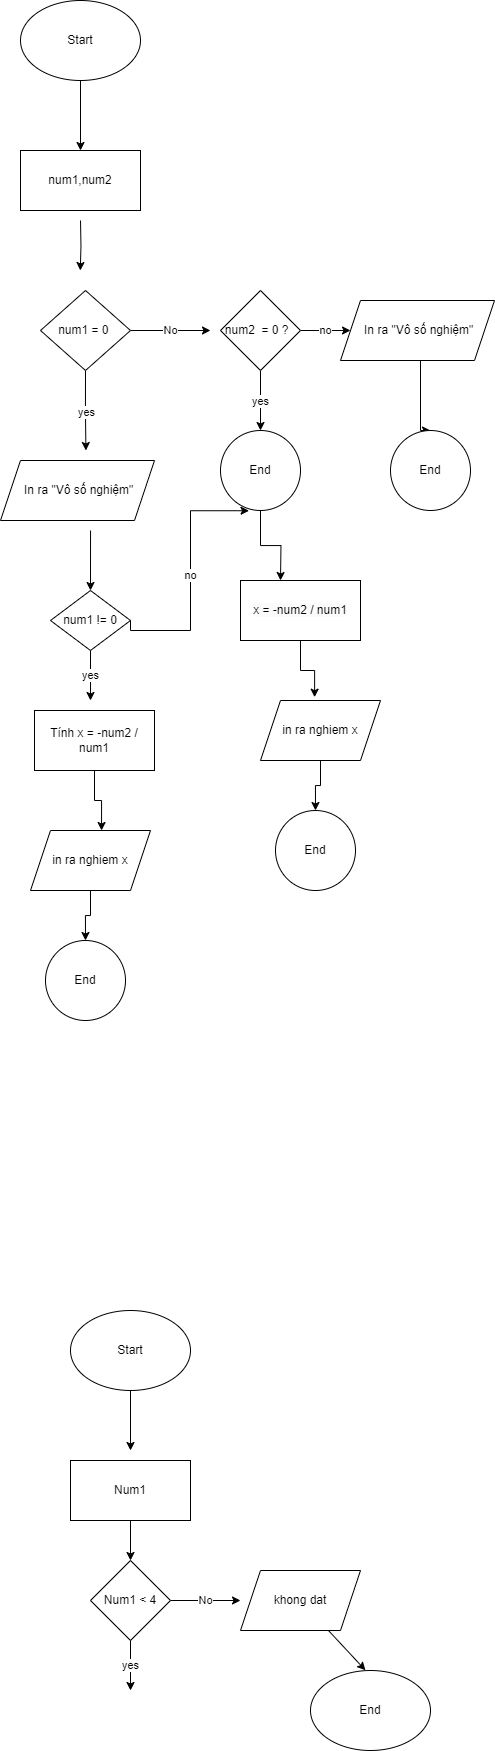

The diagram above was exported from draw.io. Its source (the exported page's mxGraphModel, read from the mxfile embedded in the PNG):
<mxGraphModel dx="1184" dy="1882" grid="1" gridSize="10" guides="1" tooltips="1" connect="1" arrows="1" fold="1" page="1" pageScale="1" pageWidth="827" pageHeight="1169" math="0" shadow="0">
  <root>
    <mxCell id="0" />
    <mxCell id="1" parent="0" />
    <mxCell id="JCIFi0FopsPkTzoUr1JM-2" style="edgeStyle=none;rounded=0;orthogonalLoop=1;jettySize=auto;html=1;exitX=0.5;exitY=1;exitDx=0;exitDy=0;" parent="1" source="JCIFi0FopsPkTzoUr1JM-1" edge="1">
      <mxGeometry relative="1" as="geometry">
        <mxPoint x="400" y="20" as="targetPoint" />
      </mxGeometry>
    </mxCell>
    <mxCell id="JCIFi0FopsPkTzoUr1JM-1" value="&lt;font style=&quot;vertical-align: inherit;&quot;&gt;&lt;font style=&quot;vertical-align: inherit;&quot;&gt;Start&lt;/font&gt;&lt;/font&gt;" style="ellipse;whiteSpace=wrap;html=1;" parent="1" vertex="1">
      <mxGeometry x="340" y="-130" width="120" height="80" as="geometry" />
    </mxCell>
    <mxCell id="JCIFi0FopsPkTzoUr1JM-15" style="edgeStyle=orthogonalEdgeStyle;rounded=0;orthogonalLoop=1;jettySize=auto;html=1;" parent="1" edge="1">
      <mxGeometry relative="1" as="geometry">
        <mxPoint x="410" y="460" as="targetPoint" />
        <mxPoint x="410.03999999999996" y="400" as="sourcePoint" />
      </mxGeometry>
    </mxCell>
    <mxCell id="JCIFi0FopsPkTzoUr1JM-18" style="edgeStyle=orthogonalEdgeStyle;rounded=0;orthogonalLoop=1;jettySize=auto;html=1;exitX=0.5;exitY=1;exitDx=0;exitDy=0;" parent="1" edge="1">
      <mxGeometry relative="1" as="geometry">
        <mxPoint x="399.79999999999995" y="140" as="targetPoint" />
        <mxPoint x="400" y="90" as="sourcePoint" />
      </mxGeometry>
    </mxCell>
    <mxCell id="JCIFi0FopsPkTzoUr1JM-20" value="&lt;font style=&quot;vertical-align: inherit;&quot;&gt;&lt;font style=&quot;vertical-align: inherit;&quot;&gt;No&lt;/font&gt;&lt;/font&gt;" style="edgeStyle=orthogonalEdgeStyle;rounded=0;orthogonalLoop=1;jettySize=auto;html=1;" parent="1" source="JCIFi0FopsPkTzoUr1JM-19" edge="1">
      <mxGeometry relative="1" as="geometry">
        <mxPoint x="530" y="200" as="targetPoint" />
      </mxGeometry>
    </mxCell>
    <mxCell id="JCIFi0FopsPkTzoUr1JM-21" style="edgeStyle=orthogonalEdgeStyle;rounded=0;orthogonalLoop=1;jettySize=auto;html=1;exitX=0.5;exitY=1;exitDx=0;exitDy=0;" parent="1" source="JCIFi0FopsPkTzoUr1JM-19" edge="1">
      <mxGeometry relative="1" as="geometry">
        <mxPoint x="405.4000000000001" y="320" as="targetPoint" />
      </mxGeometry>
    </mxCell>
    <mxCell id="JCIFi0FopsPkTzoUr1JM-22" value="&lt;font style=&quot;vertical-align: inherit;&quot;&gt;&lt;font style=&quot;vertical-align: inherit;&quot;&gt;yes&lt;/font&gt;&lt;/font&gt;" style="edgeLabel;html=1;align=center;verticalAlign=middle;resizable=0;points=[];" parent="JCIFi0FopsPkTzoUr1JM-21" vertex="1" connectable="0">
      <mxGeometry x="0.0602" relative="1" as="geometry">
        <mxPoint as="offset" />
      </mxGeometry>
    </mxCell>
    <mxCell id="JCIFi0FopsPkTzoUr1JM-19" value="num1 = 0&amp;nbsp;" style="rhombus;whiteSpace=wrap;html=1;" parent="1" vertex="1">
      <mxGeometry x="360" y="160" width="90" height="80" as="geometry" />
    </mxCell>
    <mxCell id="JCIFi0FopsPkTzoUr1JM-24" value="&amp;nbsp;In ra &quot;Vô số nghiệm&quot;" style="shape=parallelogram;perimeter=parallelogramPerimeter;whiteSpace=wrap;html=1;fixedSize=1;" parent="1" vertex="1">
      <mxGeometry x="320" y="330" width="154" height="60" as="geometry" />
    </mxCell>
    <mxCell id="JCIFi0FopsPkTzoUr1JM-33" style="edgeStyle=none;rounded=0;orthogonalLoop=1;jettySize=auto;html=1;" parent="1" source="JCIFi0FopsPkTzoUr1JM-32" edge="1">
      <mxGeometry relative="1" as="geometry">
        <mxPoint x="450" y="1320" as="targetPoint" />
      </mxGeometry>
    </mxCell>
    <mxCell id="JCIFi0FopsPkTzoUr1JM-32" value="&lt;font style=&quot;vertical-align: inherit;&quot;&gt;&lt;font style=&quot;vertical-align: inherit;&quot;&gt;Start&lt;/font&gt;&lt;/font&gt;" style="ellipse;whiteSpace=wrap;html=1;" parent="1" vertex="1">
      <mxGeometry x="390" y="1180" width="120" height="80" as="geometry" />
    </mxCell>
    <mxCell id="JCIFi0FopsPkTzoUr1JM-36" style="edgeStyle=none;rounded=0;orthogonalLoop=1;jettySize=auto;html=1;entryX=0.5;entryY=0;entryDx=0;entryDy=0;" parent="1" source="JCIFi0FopsPkTzoUr1JM-34" target="JCIFi0FopsPkTzoUr1JM-35" edge="1">
      <mxGeometry relative="1" as="geometry" />
    </mxCell>
    <mxCell id="JCIFi0FopsPkTzoUr1JM-34" value="&lt;font style=&quot;vertical-align: inherit;&quot;&gt;&lt;font style=&quot;vertical-align: inherit;&quot;&gt;Num1&lt;/font&gt;&lt;/font&gt;" style="rounded=0;whiteSpace=wrap;html=1;" parent="1" vertex="1">
      <mxGeometry x="390" y="1330" width="120" height="60" as="geometry" />
    </mxCell>
    <mxCell id="JCIFi0FopsPkTzoUr1JM-37" value="&lt;font style=&quot;vertical-align: inherit;&quot;&gt;&lt;font style=&quot;vertical-align: inherit;&quot;&gt;yes&lt;/font&gt;&lt;/font&gt;" style="edgeStyle=none;rounded=0;orthogonalLoop=1;jettySize=auto;html=1;" parent="1" source="JCIFi0FopsPkTzoUr1JM-35" edge="1">
      <mxGeometry relative="1" as="geometry">
        <mxPoint x="450" y="1560" as="targetPoint" />
      </mxGeometry>
    </mxCell>
    <mxCell id="JCIFi0FopsPkTzoUr1JM-39" value="&lt;font style=&quot;vertical-align: inherit;&quot;&gt;&lt;font style=&quot;vertical-align: inherit;&quot;&gt;No&lt;/font&gt;&lt;/font&gt;" style="edgeStyle=none;rounded=0;orthogonalLoop=1;jettySize=auto;html=1;" parent="1" source="JCIFi0FopsPkTzoUr1JM-35" edge="1">
      <mxGeometry relative="1" as="geometry">
        <mxPoint x="560" y="1470" as="targetPoint" />
      </mxGeometry>
    </mxCell>
    <mxCell id="JCIFi0FopsPkTzoUr1JM-35" value="&lt;font style=&quot;vertical-align: inherit;&quot;&gt;&lt;font style=&quot;vertical-align: inherit;&quot;&gt;Num1 &amp;lt; 4&lt;/font&gt;&lt;/font&gt;" style="rhombus;whiteSpace=wrap;html=1;" parent="1" vertex="1">
      <mxGeometry x="410" y="1430" width="80" height="80" as="geometry" />
    </mxCell>
    <mxCell id="JCIFi0FopsPkTzoUr1JM-41" style="edgeStyle=none;rounded=0;orthogonalLoop=1;jettySize=auto;html=1;entryX=0.458;entryY=-0.003;entryDx=0;entryDy=0;entryPerimeter=0;" parent="1" source="JCIFi0FopsPkTzoUr1JM-40" target="JCIFi0FopsPkTzoUr1JM-42" edge="1">
      <mxGeometry relative="1" as="geometry">
        <mxPoint x="620" y="1540" as="targetPoint" />
      </mxGeometry>
    </mxCell>
    <mxCell id="JCIFi0FopsPkTzoUr1JM-40" value="&lt;font style=&quot;vertical-align: inherit;&quot;&gt;&lt;font style=&quot;vertical-align: inherit;&quot;&gt;khong dat&lt;/font&gt;&lt;/font&gt;" style="shape=parallelogram;perimeter=parallelogramPerimeter;whiteSpace=wrap;html=1;fixedSize=1;" parent="1" vertex="1">
      <mxGeometry x="560" y="1440" width="120" height="60" as="geometry" />
    </mxCell>
    <mxCell id="JCIFi0FopsPkTzoUr1JM-42" value="&lt;font style=&quot;vertical-align: inherit;&quot;&gt;&lt;font style=&quot;vertical-align: inherit;&quot;&gt;End&lt;/font&gt;&lt;/font&gt;" style="ellipse;whiteSpace=wrap;html=1;" parent="1" vertex="1">
      <mxGeometry x="630" y="1540" width="120" height="80" as="geometry" />
    </mxCell>
    <mxCell id="qPwehurEFK3NtODxNQtp-1" value="num1,num2" style="rounded=0;whiteSpace=wrap;html=1;" vertex="1" parent="1">
      <mxGeometry x="340" y="20" width="120" height="60" as="geometry" />
    </mxCell>
    <mxCell id="qPwehurEFK3NtODxNQtp-3" value="no" style="edgeStyle=orthogonalEdgeStyle;rounded=0;orthogonalLoop=1;jettySize=auto;html=1;exitX=1;exitY=0.5;exitDx=0;exitDy=0;" edge="1" parent="1" source="qPwehurEFK3NtODxNQtp-2">
      <mxGeometry relative="1" as="geometry">
        <mxPoint x="670" y="200" as="targetPoint" />
      </mxGeometry>
    </mxCell>
    <mxCell id="qPwehurEFK3NtODxNQtp-5" value="yes" style="edgeStyle=orthogonalEdgeStyle;rounded=0;orthogonalLoop=1;jettySize=auto;html=1;exitX=0.5;exitY=1;exitDx=0;exitDy=0;entryX=0.5;entryY=0;entryDx=0;entryDy=0;" edge="1" parent="1" source="qPwehurEFK3NtODxNQtp-2" target="qPwehurEFK3NtODxNQtp-6">
      <mxGeometry relative="1" as="geometry">
        <mxPoint x="580.0322580645161" y="280" as="targetPoint" />
      </mxGeometry>
    </mxCell>
    <mxCell id="qPwehurEFK3NtODxNQtp-2" value="num2&amp;nbsp; = 0 ?&amp;nbsp;&amp;nbsp;" style="rhombus;whiteSpace=wrap;html=1;" vertex="1" parent="1">
      <mxGeometry x="540" y="160" width="80" height="80" as="geometry" />
    </mxCell>
    <mxCell id="qPwehurEFK3NtODxNQtp-8" style="edgeStyle=orthogonalEdgeStyle;rounded=0;orthogonalLoop=1;jettySize=auto;html=1;exitX=0.5;exitY=1;exitDx=0;exitDy=0;entryX=0.5;entryY=0;entryDx=0;entryDy=0;" edge="1" parent="1" source="qPwehurEFK3NtODxNQtp-4" target="qPwehurEFK3NtODxNQtp-7">
      <mxGeometry relative="1" as="geometry">
        <Array as="points">
          <mxPoint x="740" y="230" />
          <mxPoint x="740" y="300" />
        </Array>
      </mxGeometry>
    </mxCell>
    <mxCell id="qPwehurEFK3NtODxNQtp-4" value="&amp;nbsp;In ra &quot;Vô số nghiệm&quot;" style="shape=parallelogram;perimeter=parallelogramPerimeter;whiteSpace=wrap;html=1;fixedSize=1;" vertex="1" parent="1">
      <mxGeometry x="660" y="170" width="154" height="60" as="geometry" />
    </mxCell>
    <mxCell id="qPwehurEFK3NtODxNQtp-14" style="edgeStyle=orthogonalEdgeStyle;rounded=0;orthogonalLoop=1;jettySize=auto;html=1;" edge="1" parent="1" source="qPwehurEFK3NtODxNQtp-6">
      <mxGeometry relative="1" as="geometry">
        <mxPoint x="600" y="450" as="targetPoint" />
      </mxGeometry>
    </mxCell>
    <mxCell id="qPwehurEFK3NtODxNQtp-6" value="&lt;font style=&quot;vertical-align: inherit;&quot;&gt;&lt;font style=&quot;vertical-align: inherit;&quot;&gt;End&lt;/font&gt;&lt;/font&gt;" style="ellipse;whiteSpace=wrap;html=1;aspect=fixed;" vertex="1" parent="1">
      <mxGeometry x="540" y="300" width="80" height="80" as="geometry" />
    </mxCell>
    <mxCell id="qPwehurEFK3NtODxNQtp-7" value="&lt;font style=&quot;vertical-align: inherit;&quot;&gt;&lt;font style=&quot;vertical-align: inherit;&quot;&gt;End&lt;/font&gt;&lt;/font&gt;" style="ellipse;whiteSpace=wrap;html=1;aspect=fixed;" vertex="1" parent="1">
      <mxGeometry x="710" y="300" width="80" height="80" as="geometry" />
    </mxCell>
    <mxCell id="qPwehurEFK3NtODxNQtp-12" value="yes" style="edgeStyle=orthogonalEdgeStyle;rounded=0;orthogonalLoop=1;jettySize=auto;html=1;" edge="1" parent="1" source="qPwehurEFK3NtODxNQtp-9">
      <mxGeometry relative="1" as="geometry">
        <mxPoint x="410" y="570" as="targetPoint" />
      </mxGeometry>
    </mxCell>
    <mxCell id="qPwehurEFK3NtODxNQtp-9" value="num1 != 0" style="rhombus;whiteSpace=wrap;html=1;" vertex="1" parent="1">
      <mxGeometry x="370" y="460" width="80" height="60" as="geometry" />
    </mxCell>
    <mxCell id="qPwehurEFK3NtODxNQtp-10" value="no" style="edgeStyle=orthogonalEdgeStyle;rounded=0;orthogonalLoop=1;jettySize=auto;html=1;exitX=1;exitY=0.5;exitDx=0;exitDy=0;entryX=0.357;entryY=1.003;entryDx=0;entryDy=0;entryPerimeter=0;" edge="1" parent="1" source="qPwehurEFK3NtODxNQtp-9" target="qPwehurEFK3NtODxNQtp-6">
      <mxGeometry relative="1" as="geometry">
        <Array as="points">
          <mxPoint x="510" y="500" />
          <mxPoint x="510" y="380" />
        </Array>
      </mxGeometry>
    </mxCell>
    <mxCell id="qPwehurEFK3NtODxNQtp-16" style="edgeStyle=orthogonalEdgeStyle;rounded=0;orthogonalLoop=1;jettySize=auto;html=1;" edge="1" parent="1" source="qPwehurEFK3NtODxNQtp-13">
      <mxGeometry relative="1" as="geometry">
        <mxPoint x="420" y="700" as="targetPoint" />
        <Array as="points">
          <mxPoint x="414" y="670" />
          <mxPoint x="421" y="670" />
          <mxPoint x="421" y="700" />
        </Array>
      </mxGeometry>
    </mxCell>
    <mxCell id="qPwehurEFK3NtODxNQtp-13" value="&lt;br&gt;Tính x = -num2 / num1&lt;div&gt;&lt;br&gt;&lt;/div&gt;" style="rounded=0;whiteSpace=wrap;html=1;" vertex="1" parent="1">
      <mxGeometry x="354" y="580" width="120" height="60" as="geometry" />
    </mxCell>
    <mxCell id="qPwehurEFK3NtODxNQtp-15" value="&lt;br&gt;&lt;span style=&quot;color: rgb(0, 0, 0); font-family: Helvetica; font-size: 12px; font-style: normal; font-variant-ligatures: normal; font-variant-caps: normal; font-weight: 400; letter-spacing: normal; orphans: 2; text-align: center; text-indent: 0px; text-transform: none; widows: 2; word-spacing: 0px; -webkit-text-stroke-width: 0px; white-space: normal; background-color: rgb(251, 251, 251); text-decoration-thickness: initial; text-decoration-style: initial; text-decoration-color: initial; display: inline !important; float: none;&quot;&gt;x = -num2 / num1&lt;/span&gt;&lt;div&gt;&lt;br/&gt;&lt;/div&gt;" style="rounded=0;whiteSpace=wrap;html=1;" vertex="1" parent="1">
      <mxGeometry x="560" y="450" width="120" height="60" as="geometry" />
    </mxCell>
    <mxCell id="qPwehurEFK3NtODxNQtp-20" style="edgeStyle=orthogonalEdgeStyle;rounded=0;orthogonalLoop=1;jettySize=auto;html=1;entryX=0.5;entryY=0;entryDx=0;entryDy=0;" edge="1" parent="1" source="qPwehurEFK3NtODxNQtp-17" target="qPwehurEFK3NtODxNQtp-19">
      <mxGeometry relative="1" as="geometry" />
    </mxCell>
    <mxCell id="qPwehurEFK3NtODxNQtp-17" value="in ra nghiem x" style="shape=parallelogram;perimeter=parallelogramPerimeter;whiteSpace=wrap;html=1;fixedSize=1;" vertex="1" parent="1">
      <mxGeometry x="350" y="700" width="120" height="60" as="geometry" />
    </mxCell>
    <mxCell id="qPwehurEFK3NtODxNQtp-19" value="&lt;font style=&quot;vertical-align: inherit;&quot;&gt;&lt;font style=&quot;vertical-align: inherit;&quot;&gt;End&lt;/font&gt;&lt;/font&gt;" style="ellipse;whiteSpace=wrap;html=1;aspect=fixed;" vertex="1" parent="1">
      <mxGeometry x="365" y="810" width="80" height="80" as="geometry" />
    </mxCell>
    <mxCell id="qPwehurEFK3NtODxNQtp-21" style="edgeStyle=orthogonalEdgeStyle;rounded=0;orthogonalLoop=1;jettySize=auto;html=1;entryX=0.5;entryY=0;entryDx=0;entryDy=0;" edge="1" source="qPwehurEFK3NtODxNQtp-22" target="qPwehurEFK3NtODxNQtp-23" parent="1">
      <mxGeometry relative="1" as="geometry" />
    </mxCell>
    <mxCell id="qPwehurEFK3NtODxNQtp-22" value="in ra nghiem x" style="shape=parallelogram;perimeter=parallelogramPerimeter;whiteSpace=wrap;html=1;fixedSize=1;" vertex="1" parent="1">
      <mxGeometry x="580" y="570" width="120" height="60" as="geometry" />
    </mxCell>
    <mxCell id="qPwehurEFK3NtODxNQtp-23" value="&lt;font style=&quot;vertical-align: inherit;&quot;&gt;&lt;font style=&quot;vertical-align: inherit;&quot;&gt;End&lt;/font&gt;&lt;/font&gt;" style="ellipse;whiteSpace=wrap;html=1;aspect=fixed;" vertex="1" parent="1">
      <mxGeometry x="595" y="680" width="80" height="80" as="geometry" />
    </mxCell>
    <mxCell id="qPwehurEFK3NtODxNQtp-24" style="edgeStyle=orthogonalEdgeStyle;rounded=0;orthogonalLoop=1;jettySize=auto;html=1;entryX=0.451;entryY=-0.055;entryDx=0;entryDy=0;entryPerimeter=0;" edge="1" parent="1" source="qPwehurEFK3NtODxNQtp-15" target="qPwehurEFK3NtODxNQtp-22">
      <mxGeometry relative="1" as="geometry" />
    </mxCell>
  </root>
</mxGraphModel>